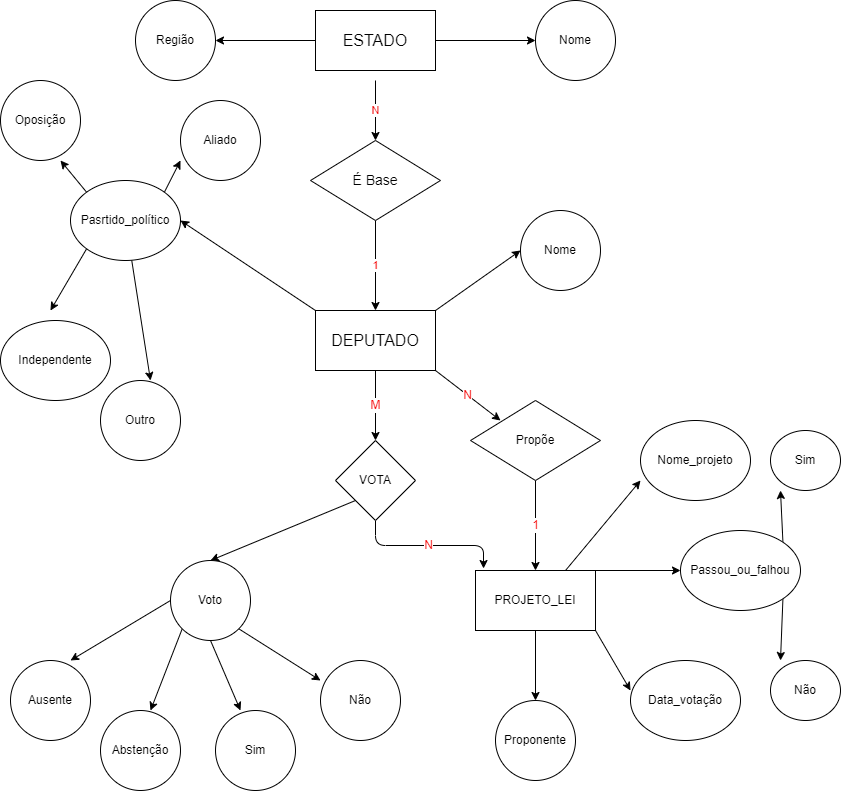

The diagram above was exported from draw.io. Its source (the exported page's mxGraphModel, read from the mxfile embedded in the PNG):
<mxGraphModel dx="1146" dy="556" grid="1" gridSize="10" guides="1" tooltips="1" connect="1" arrows="1" fold="1" page="1" pageScale="1" pageWidth="850" pageHeight="1100" math="0" shadow="0">
  <root>
    <mxCell id="0" />
    <mxCell id="1" parent="0" />
    <mxCell id="6" value="N" style="edgeStyle=none;html=1;fontColor=#f00a0a;" edge="1" parent="1" target="5">
      <mxGeometry relative="1" as="geometry">
        <mxPoint x="375" y="120" as="sourcePoint" />
      </mxGeometry>
    </mxCell>
    <mxCell id="8" value="1" style="edgeStyle=none;html=1;fontColor=#f50a0a;" edge="1" parent="1" source="5" target="7">
      <mxGeometry relative="1" as="geometry" />
    </mxCell>
    <mxCell id="5" value="&lt;font style=&quot;font-size: 14px;&quot;&gt;É Base&lt;/font&gt;" style="rhombus;whiteSpace=wrap;html=1;startSize=0;" vertex="1" parent="1">
      <mxGeometry x="310" y="180" width="130" height="80" as="geometry" />
    </mxCell>
    <mxCell id="15" style="edgeStyle=none;html=1;exitX=1;exitY=0;exitDx=0;exitDy=0;fontSize=12;fontColor=#f50a0a;" edge="1" parent="1" source="7">
      <mxGeometry relative="1" as="geometry">
        <mxPoint x="520" y="290" as="targetPoint" />
      </mxGeometry>
    </mxCell>
    <mxCell id="20" style="edgeStyle=none;html=1;exitX=0;exitY=0;exitDx=0;exitDy=0;fontSize=12;fontColor=#f50a0a;" edge="1" parent="1" source="7">
      <mxGeometry relative="1" as="geometry">
        <mxPoint x="180" y="260" as="targetPoint" />
      </mxGeometry>
    </mxCell>
    <mxCell id="31" value="N" style="edgeStyle=none;html=1;exitX=1;exitY=1;exitDx=0;exitDy=0;fontSize=12;fontColor=#f50a0a;" edge="1" parent="1" source="7">
      <mxGeometry relative="1" as="geometry">
        <mxPoint x="500" y="460" as="targetPoint" />
      </mxGeometry>
    </mxCell>
    <mxCell id="48" value="M" style="edgeStyle=none;html=1;fontSize=12;fontColor=#f50a0a;" edge="1" parent="1" source="7" target="47">
      <mxGeometry relative="1" as="geometry" />
    </mxCell>
    <mxCell id="7" value="&lt;font style=&quot;font-size: 16px;&quot;&gt;DEPUTADO&lt;/font&gt;" style="whiteSpace=wrap;html=1;startSize=0;" vertex="1" parent="1">
      <mxGeometry x="315" y="350" width="120" height="60" as="geometry" />
    </mxCell>
    <mxCell id="12" value="" style="edgeStyle=none;html=1;fontSize=16;fontColor=#0f0f0f;" edge="1" parent="1" source="9" target="11">
      <mxGeometry relative="1" as="geometry" />
    </mxCell>
    <mxCell id="14" value="" style="edgeStyle=none;html=1;fontSize=16;fontColor=#0f0f0f;" edge="1" parent="1" source="9" target="13">
      <mxGeometry relative="1" as="geometry" />
    </mxCell>
    <mxCell id="9" value="&lt;font style=&quot;font-size: 16px;&quot;&gt;ESTADO&lt;/font&gt;" style="whiteSpace=wrap;html=1;startSize=0;" vertex="1" parent="1">
      <mxGeometry x="315" y="50" width="120" height="60" as="geometry" />
    </mxCell>
    <mxCell id="11" value="Nome" style="ellipse;whiteSpace=wrap;html=1;startSize=0;" vertex="1" parent="1">
      <mxGeometry x="535" y="40" width="80" height="80" as="geometry" />
    </mxCell>
    <mxCell id="13" value="Região" style="ellipse;whiteSpace=wrap;html=1;startSize=0;" vertex="1" parent="1">
      <mxGeometry x="135" y="40" width="80" height="80" as="geometry" />
    </mxCell>
    <mxCell id="19" value="Nome" style="ellipse;whiteSpace=wrap;html=1;startSize=0;" vertex="1" parent="1">
      <mxGeometry x="520" y="250" width="80" height="80" as="geometry" />
    </mxCell>
    <mxCell id="24" style="edgeStyle=none;html=1;exitX=0;exitY=0;exitDx=0;exitDy=0;entryX=0.75;entryY=1;entryDx=0;entryDy=0;entryPerimeter=0;fontSize=12;fontColor=#f50a0a;" edge="1" parent="1" source="21" target="22">
      <mxGeometry relative="1" as="geometry" />
    </mxCell>
    <mxCell id="25" style="edgeStyle=none;html=1;exitX=1;exitY=0;exitDx=0;exitDy=0;fontSize=12;fontColor=#f50a0a;" edge="1" parent="1" source="21">
      <mxGeometry relative="1" as="geometry">
        <mxPoint x="180" y="200" as="targetPoint" />
      </mxGeometry>
    </mxCell>
    <mxCell id="27" style="edgeStyle=none;html=1;exitX=0;exitY=1;exitDx=0;exitDy=0;fontSize=12;fontColor=#f50a0a;" edge="1" parent="1" source="21">
      <mxGeometry relative="1" as="geometry">
        <mxPoint x="50" y="350" as="targetPoint" />
      </mxGeometry>
    </mxCell>
    <mxCell id="29" style="edgeStyle=none;html=1;fontSize=12;fontColor=#f50a0a;" edge="1" parent="1" source="21">
      <mxGeometry relative="1" as="geometry">
        <mxPoint x="150" y="420" as="targetPoint" />
      </mxGeometry>
    </mxCell>
    <mxCell id="21" value="Pasrtido_político" style="ellipse;whiteSpace=wrap;html=1;startSize=0;" vertex="1" parent="1">
      <mxGeometry x="70" y="220" width="110" height="80" as="geometry" />
    </mxCell>
    <mxCell id="22" value="Oposição" style="ellipse;whiteSpace=wrap;html=1;startSize=0;" vertex="1" parent="1">
      <mxGeometry y="120" width="80" height="80" as="geometry" />
    </mxCell>
    <mxCell id="26" value="Aliado" style="ellipse;whiteSpace=wrap;html=1;startSize=0;" vertex="1" parent="1">
      <mxGeometry x="180" y="140" width="80" height="80" as="geometry" />
    </mxCell>
    <mxCell id="28" value="Independente" style="ellipse;whiteSpace=wrap;html=1;startSize=0;" vertex="1" parent="1">
      <mxGeometry y="360" width="110" height="80" as="geometry" />
    </mxCell>
    <mxCell id="30" value="Outro" style="ellipse;whiteSpace=wrap;html=1;startSize=0;" vertex="1" parent="1">
      <mxGeometry x="100" y="420" width="80" height="80" as="geometry" />
    </mxCell>
    <mxCell id="34" value="1" style="edgeStyle=none;html=1;fontSize=12;fontColor=#f50a0a;" edge="1" parent="1" source="32" target="33">
      <mxGeometry relative="1" as="geometry" />
    </mxCell>
    <mxCell id="32" value="Propõe" style="rhombus;whiteSpace=wrap;html=1;startSize=0;" vertex="1" parent="1">
      <mxGeometry x="470" y="440" width="130" height="80" as="geometry" />
    </mxCell>
    <mxCell id="35" style="edgeStyle=none;html=1;exitX=0.75;exitY=0;exitDx=0;exitDy=0;fontSize=12;fontColor=#f50a0a;" edge="1" parent="1" source="33">
      <mxGeometry relative="1" as="geometry">
        <mxPoint x="640" y="520" as="targetPoint" />
      </mxGeometry>
    </mxCell>
    <mxCell id="37" style="edgeStyle=none;html=1;exitX=1;exitY=0;exitDx=0;exitDy=0;fontSize=12;fontColor=#f50a0a;" edge="1" parent="1" source="33">
      <mxGeometry relative="1" as="geometry">
        <mxPoint x="680" y="610" as="targetPoint" />
      </mxGeometry>
    </mxCell>
    <mxCell id="43" style="edgeStyle=none;html=1;exitX=1;exitY=1;exitDx=0;exitDy=0;fontSize=12;fontColor=#f50a0a;" edge="1" parent="1" source="33">
      <mxGeometry relative="1" as="geometry">
        <mxPoint x="630" y="730" as="targetPoint" />
      </mxGeometry>
    </mxCell>
    <mxCell id="46" value="" style="edgeStyle=none;html=1;fontSize=12;fontColor=#f50a0a;" edge="1" parent="1" source="33" target="45">
      <mxGeometry relative="1" as="geometry" />
    </mxCell>
    <mxCell id="33" value="PROJETO_LEI" style="whiteSpace=wrap;html=1;startSize=0;" vertex="1" parent="1">
      <mxGeometry x="475" y="610" width="120" height="60" as="geometry" />
    </mxCell>
    <mxCell id="36" value="Nome_projeto" style="ellipse;whiteSpace=wrap;html=1;startSize=0;" vertex="1" parent="1">
      <mxGeometry x="640" y="460" width="110" height="80" as="geometry" />
    </mxCell>
    <mxCell id="39" style="edgeStyle=none;html=1;exitX=1;exitY=0;exitDx=0;exitDy=0;fontSize=12;fontColor=#f50a0a;" edge="1" parent="1" source="38">
      <mxGeometry relative="1" as="geometry">
        <mxPoint x="780" y="530" as="targetPoint" />
      </mxGeometry>
    </mxCell>
    <mxCell id="41" style="edgeStyle=none;html=1;exitX=1;exitY=1;exitDx=0;exitDy=0;fontSize=12;fontColor=#f50a0a;" edge="1" parent="1" source="38">
      <mxGeometry relative="1" as="geometry">
        <mxPoint x="780" y="700" as="targetPoint" />
      </mxGeometry>
    </mxCell>
    <mxCell id="38" value="Passou_ou_falhou" style="ellipse;whiteSpace=wrap;html=1;startSize=0;" vertex="1" parent="1">
      <mxGeometry x="680" y="570" width="120" height="80" as="geometry" />
    </mxCell>
    <mxCell id="40" value="Sim" style="ellipse;whiteSpace=wrap;html=1;startSize=0;" vertex="1" parent="1">
      <mxGeometry x="770" y="470" width="70" height="60" as="geometry" />
    </mxCell>
    <mxCell id="42" value="Não" style="ellipse;whiteSpace=wrap;html=1;startSize=0;" vertex="1" parent="1">
      <mxGeometry x="770" y="700" width="70" height="60" as="geometry" />
    </mxCell>
    <mxCell id="44" value="Data_votação" style="ellipse;whiteSpace=wrap;html=1;startSize=0;" vertex="1" parent="1">
      <mxGeometry x="630" y="700" width="110" height="80" as="geometry" />
    </mxCell>
    <mxCell id="45" value="Proponente" style="ellipse;whiteSpace=wrap;html=1;startSize=0;" vertex="1" parent="1">
      <mxGeometry x="495" y="740" width="80" height="80" as="geometry" />
    </mxCell>
    <mxCell id="51" value="N" style="edgeStyle=orthogonalEdgeStyle;html=1;exitX=0.5;exitY=1;exitDx=0;exitDy=0;entryX=0.067;entryY=-0.033;entryDx=0;entryDy=0;entryPerimeter=0;fontSize=12;fontColor=#f50a0a;" edge="1" parent="1" source="47" target="33">
      <mxGeometry relative="1" as="geometry" />
    </mxCell>
    <mxCell id="52" style="edgeStyle=none;html=1;exitX=0;exitY=1;exitDx=0;exitDy=0;fontSize=12;fontColor=#f50a0a;" edge="1" parent="1" source="47">
      <mxGeometry relative="1" as="geometry">
        <mxPoint x="210" y="600" as="targetPoint" />
      </mxGeometry>
    </mxCell>
    <mxCell id="47" value="VOTA" style="rhombus;whiteSpace=wrap;html=1;startSize=0;" vertex="1" parent="1">
      <mxGeometry x="335" y="480" width="80" height="80" as="geometry" />
    </mxCell>
    <mxCell id="54" style="edgeStyle=none;html=1;exitX=0;exitY=0.5;exitDx=0;exitDy=0;fontSize=12;fontColor=#f50a0a;" edge="1" parent="1" source="53">
      <mxGeometry relative="1" as="geometry">
        <mxPoint x="70" y="700" as="targetPoint" />
      </mxGeometry>
    </mxCell>
    <mxCell id="56" style="edgeStyle=none;html=1;exitX=0;exitY=1;exitDx=0;exitDy=0;fontSize=12;fontColor=#f50a0a;" edge="1" parent="1" source="53">
      <mxGeometry relative="1" as="geometry">
        <mxPoint x="150" y="750" as="targetPoint" />
      </mxGeometry>
    </mxCell>
    <mxCell id="58" style="edgeStyle=none;html=1;exitX=0.5;exitY=1;exitDx=0;exitDy=0;fontSize=12;fontColor=#f50a0a;" edge="1" parent="1" source="53">
      <mxGeometry relative="1" as="geometry">
        <mxPoint x="240" y="750" as="targetPoint" />
      </mxGeometry>
    </mxCell>
    <mxCell id="60" style="edgeStyle=none;html=1;exitX=1;exitY=1;exitDx=0;exitDy=0;fontSize=12;fontColor=#f50a0a;" edge="1" parent="1" source="53">
      <mxGeometry relative="1" as="geometry">
        <mxPoint x="320" y="720" as="targetPoint" />
      </mxGeometry>
    </mxCell>
    <mxCell id="53" value="Voto" style="ellipse;whiteSpace=wrap;html=1;startSize=0;" vertex="1" parent="1">
      <mxGeometry x="170" y="600" width="80" height="80" as="geometry" />
    </mxCell>
    <mxCell id="55" value="Ausente" style="ellipse;whiteSpace=wrap;html=1;startSize=0;" vertex="1" parent="1">
      <mxGeometry x="10" y="700" width="80" height="80" as="geometry" />
    </mxCell>
    <mxCell id="57" value="Abstenção" style="ellipse;whiteSpace=wrap;html=1;startSize=0;" vertex="1" parent="1">
      <mxGeometry x="100" y="750" width="80" height="80" as="geometry" />
    </mxCell>
    <mxCell id="59" value="Sim" style="ellipse;whiteSpace=wrap;html=1;startSize=0;" vertex="1" parent="1">
      <mxGeometry x="215" y="750" width="80" height="80" as="geometry" />
    </mxCell>
    <mxCell id="61" value="Não" style="ellipse;whiteSpace=wrap;html=1;startSize=0;" vertex="1" parent="1">
      <mxGeometry x="320" y="700" width="80" height="80" as="geometry" />
    </mxCell>
  </root>
</mxGraphModel>